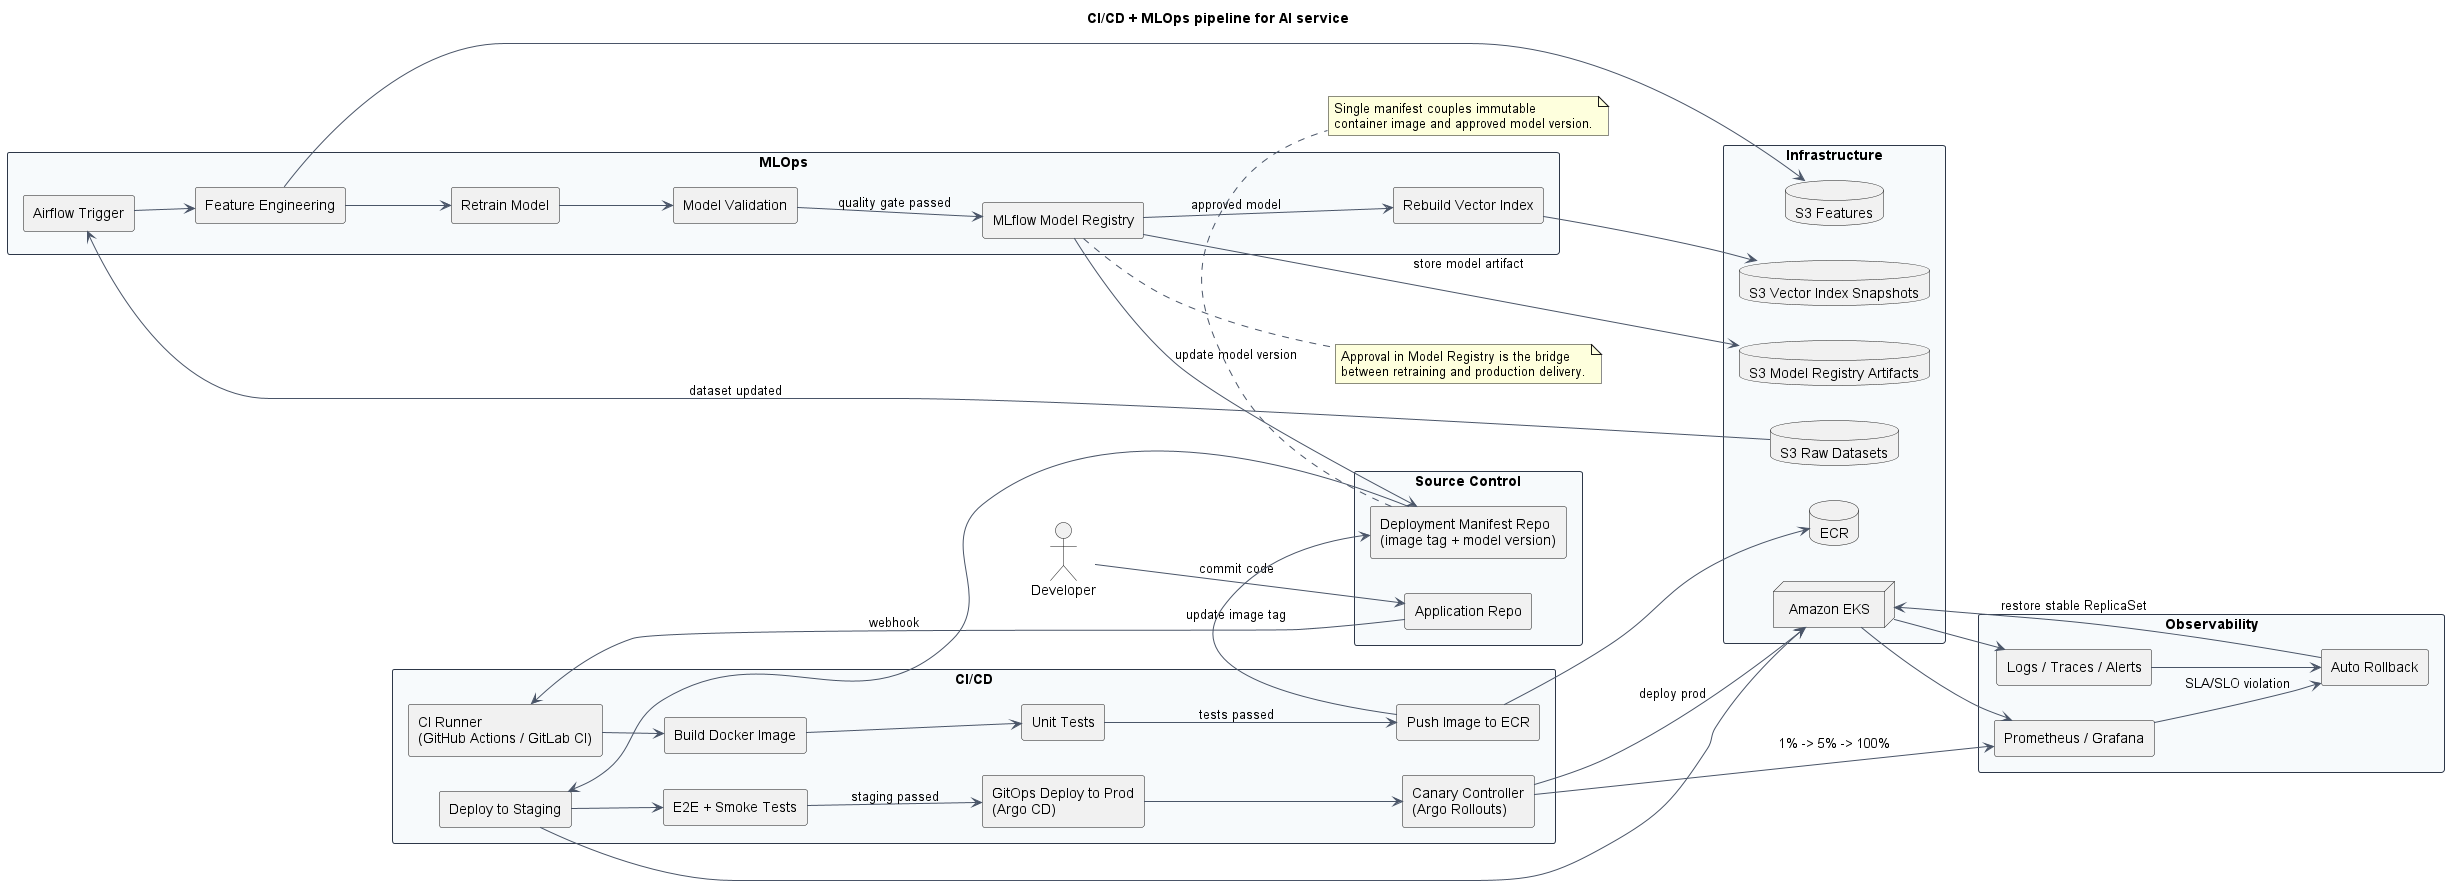

The diagram above was rendered by PlantUML. Its source (embedded in the PNG):
@startuml
title CI/CD + MLOps pipeline for AI service
left to right direction
skinparam shadowing false
skinparam defaultFontName Arial
skinparam packageStyle rectangle
skinparam componentStyle rectangle
skinparam ArrowColor #4A5568
skinparam packageBorderColor #2D3748
skinparam packageBackgroundColor #F7FAFC

actor Developer

package "Source Control" {
  component "Application Repo" as AppRepo
  component "Deployment Manifest Repo\n(image tag + model version)" as DeployRepo
}

package "CI/CD" {
  component "CI Runner\n(GitHub Actions / GitLab CI)" as CI
  component "Build Docker Image" as Build
  component "Unit Tests" as Unit
  component "Push Image to ECR" as ECRPush
  component "Deploy to Staging" as Staging
  component "E2E + Smoke Tests" as E2E
  component "GitOps Deploy to Prod\n(Argo CD)" as ProdDeploy
  component "Canary Controller\n(Argo Rollouts)" as Canary
}

package "Infrastructure" {
  database "ECR" as ECR
  node "Amazon EKS" as EKS
  database "S3 Raw Datasets" as RawS3
  database "S3 Features" as FeatureS3
  database "S3 Model Registry Artifacts" as ModelS3
  database "S3 Vector Index Snapshots" as VectorS3
}

package "MLOps" {
  component "Airflow Trigger" as Airflow
  component "Feature Engineering" as Features
  component "Retrain Model" as Train
  component "Model Validation" as Validate
  component "MLflow Model Registry" as Registry
  component "Rebuild Vector Index" as Reindex
}

package "Observability" {
  component "Prometheus / Grafana" as Metrics
  component "Logs / Traces / Alerts" as Alerts
  component "Auto Rollback" as Rollback
}

Developer --> AppRepo : commit code
AppRepo --> CI : webhook
CI --> Build
Build --> Unit
Unit --> ECRPush : tests passed
ECRPush --> ECR
ECRPush --> DeployRepo : update image tag
DeployRepo --> Staging
Staging --> EKS
Staging --> E2E
E2E --> ProdDeploy : staging passed
ProdDeploy --> Canary
Canary --> EKS : deploy prod

RawS3 --> Airflow : dataset updated
Airflow --> Features
Features --> FeatureS3
Features --> Train
Train --> Validate
Validate --> Registry : quality gate passed
Registry --> ModelS3 : store model artifact
Registry --> Reindex : approved model
Reindex --> VectorS3
Registry --> DeployRepo : update model version

EKS --> Metrics
EKS --> Alerts
Canary --> Metrics : 1% -> 5% -> 100%
Metrics --> Rollback : SLA/SLO violation
Alerts --> Rollback
Rollback --> EKS : restore stable ReplicaSet

note bottom of DeployRepo
Single manifest couples immutable
container image and approved model version.
end note

note right of Registry
Approval in Model Registry is the bridge
between retraining and production delivery.
end note
@enduml